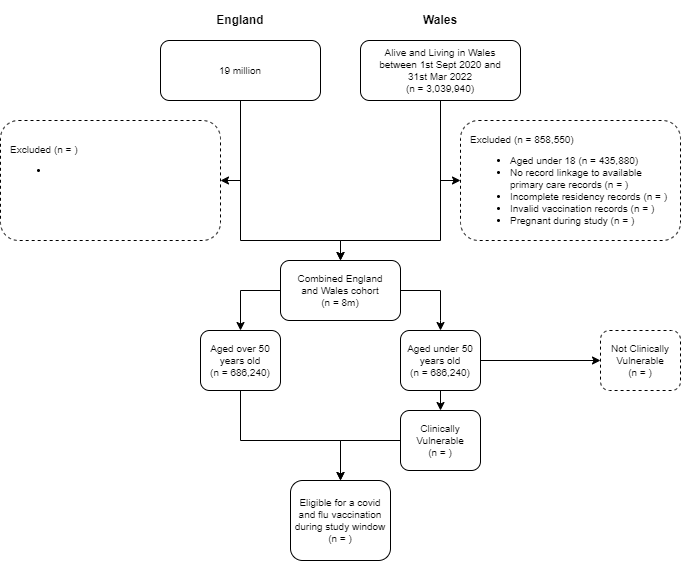

The diagram above was exported from draw.io. Its source (the exported page's mxGraphModel, read from the mxfile embedded in the PNG):
<mxGraphModel dx="782" dy="539" grid="1" gridSize="10" guides="1" tooltips="1" connect="1" arrows="1" fold="1" page="1" pageScale="1" pageWidth="827" pageHeight="1169" math="0" shadow="0">
  <root>
    <mxCell id="WIyWlLk6GJQsqaUBKTNV-0" />
    <mxCell id="WIyWlLk6GJQsqaUBKTNV-1" parent="WIyWlLk6GJQsqaUBKTNV-0" />
    <mxCell id="bD4awnvlRZZb1lPdCaFX-1" style="edgeStyle=orthogonalEdgeStyle;rounded=0;orthogonalLoop=1;jettySize=auto;html=1;entryX=0;entryY=0.5;entryDx=0;entryDy=0;fontSize=10;" parent="WIyWlLk6GJQsqaUBKTNV-1" source="WIyWlLk6GJQsqaUBKTNV-3" target="WIyWlLk6GJQsqaUBKTNV-7" edge="1">
      <mxGeometry relative="1" as="geometry" />
    </mxCell>
    <mxCell id="bD4awnvlRZZb1lPdCaFX-30" style="edgeStyle=orthogonalEdgeStyle;rounded=0;orthogonalLoop=1;jettySize=auto;html=1;entryX=0.5;entryY=0;entryDx=0;entryDy=0;fontSize=10;" parent="WIyWlLk6GJQsqaUBKTNV-1" source="WIyWlLk6GJQsqaUBKTNV-3" target="ZYJuDC_ElGy49-UHeCfG-5" edge="1">
      <mxGeometry relative="1" as="geometry">
        <Array as="points">
          <mxPoint x="500" y="280" />
          <mxPoint x="400" y="280" />
        </Array>
      </mxGeometry>
    </mxCell>
    <mxCell id="WIyWlLk6GJQsqaUBKTNV-3" value="&lt;font style=&quot;font-size: 10px&quot;&gt;&lt;span style=&quot;font-size: 10px&quot;&gt;Alive and Living in Wales between 1st Sept 2020 and 31st Mar 2022&lt;br style=&quot;font-size: 10px&quot;&gt;&lt;/span&gt;&lt;font style=&quot;font-size: 10px&quot;&gt;&lt;span style=&quot;font-size: 10px&quot;&gt;(n = 3,039,940)&lt;/span&gt;&lt;/font&gt;&lt;br style=&quot;font-size: 10px&quot;&gt;&lt;/font&gt;" style="rounded=1;whiteSpace=wrap;html=1;fontSize=10;glass=0;strokeWidth=1;shadow=0;spacing=20;" parent="WIyWlLk6GJQsqaUBKTNV-1" vertex="1">
      <mxGeometry x="420" y="80" width="160" height="60" as="geometry" />
    </mxCell>
    <mxCell id="WIyWlLk6GJQsqaUBKTNV-7" value="&lt;p style=&quot;line-height: 100%&quot;&gt;&lt;span style=&quot;font-size: 10px&quot;&gt;Excluded (&lt;span style=&quot;font-size: 10px&quot;&gt;&lt;font style=&quot;font-size: 10px&quot;&gt;&lt;span style=&quot;font-size: 10px&quot;&gt;n = 858,550)&lt;/span&gt;&lt;/font&gt;&lt;/span&gt;&lt;/span&gt;&lt;br style=&quot;font-size: 10px&quot;&gt;&lt;/p&gt;&lt;ul style=&quot;font-size: 10px&quot;&gt;&lt;li style=&quot;font-size: 10px&quot;&gt;&lt;font style=&quot;font-size: 10px&quot;&gt;&lt;span style=&quot;font-size: 10px&quot;&gt;Aged under 18 (n = 435,880)&lt;/span&gt;&lt;/font&gt;&lt;/li&gt;&lt;li style=&quot;font-size: 10px&quot;&gt;&lt;font style=&quot;font-size: 10px&quot;&gt;&lt;span style=&quot;font-size: 10px&quot;&gt;No record linkage to available primary care records (n = )&lt;/span&gt;&lt;/font&gt;&lt;/li&gt;&lt;li style=&quot;font-size: 10px&quot;&gt;Incomplete residency records (n = )&lt;/li&gt;&lt;li style=&quot;font-size: 10px&quot;&gt;&lt;font style=&quot;font-size: 10px&quot;&gt;&lt;span style=&quot;font-size: 10px ; line-height: 100%&quot;&gt;Invalid vaccination records (n = )&lt;/span&gt;&lt;/font&gt;&lt;/li&gt;&lt;li style=&quot;font-size: 10px&quot;&gt;Pregnant during study (n = )&lt;/li&gt;&lt;/ul&gt;&lt;p&gt;&lt;/p&gt;" style="rounded=1;whiteSpace=wrap;html=1;fontSize=10;glass=0;strokeWidth=1;shadow=0;align=left;fontStyle=0;spacing=10;verticalAlign=middle;dashed=1;" parent="WIyWlLk6GJQsqaUBKTNV-1" vertex="1">
      <mxGeometry x="520" y="160" width="220" height="120" as="geometry" />
    </mxCell>
    <mxCell id="s79sKBnu_VAuRDUpX3r3-2" style="edgeStyle=orthogonalEdgeStyle;rounded=0;orthogonalLoop=1;jettySize=auto;html=1;exitX=0;exitY=0.5;exitDx=0;exitDy=0;entryX=0.5;entryY=0;entryDx=0;entryDy=0;" parent="WIyWlLk6GJQsqaUBKTNV-1" source="ZYJuDC_ElGy49-UHeCfG-5" target="eVYvycLskYyP6wwfXyAF-0" edge="1">
      <mxGeometry relative="1" as="geometry" />
    </mxCell>
    <mxCell id="s79sKBnu_VAuRDUpX3r3-15" style="edgeStyle=orthogonalEdgeStyle;rounded=0;orthogonalLoop=1;jettySize=auto;html=1;exitX=1;exitY=0.5;exitDx=0;exitDy=0;entryX=0.5;entryY=0;entryDx=0;entryDy=0;" parent="WIyWlLk6GJQsqaUBKTNV-1" source="ZYJuDC_ElGy49-UHeCfG-5" target="s79sKBnu_VAuRDUpX3r3-0" edge="1">
      <mxGeometry relative="1" as="geometry">
        <Array as="points">
          <mxPoint x="500" y="330" />
          <mxPoint x="500" y="360" />
        </Array>
      </mxGeometry>
    </mxCell>
    <mxCell id="ZYJuDC_ElGy49-UHeCfG-5" value="&lt;font style=&quot;font-size: 10px&quot;&gt;&lt;font style=&quot;font-size: 10px&quot;&gt;Combined England&lt;br&gt;and Wales cohort&lt;br style=&quot;font-size: 10px&quot;&gt;&lt;font style=&quot;font-size: 10px&quot;&gt;&lt;span style=&quot;font-size: 10px&quot;&gt;(n = 8m)&lt;/span&gt;&lt;/font&gt;&lt;/font&gt;&lt;br style=&quot;font-size: 10px&quot;&gt;&lt;/font&gt;" style="rounded=1;whiteSpace=wrap;html=1;fontSize=10;glass=0;strokeWidth=1;shadow=0;" parent="WIyWlLk6GJQsqaUBKTNV-1" vertex="1">
      <mxGeometry x="340" y="300" width="120" height="60" as="geometry" />
    </mxCell>
    <mxCell id="GRhizyIJWyX8jvZQzJl2-7" value="Wales" style="text;html=1;strokeColor=none;fillColor=none;align=center;verticalAlign=middle;whiteSpace=wrap;rounded=0;fontSize=12;fontStyle=1" parent="WIyWlLk6GJQsqaUBKTNV-1" vertex="1">
      <mxGeometry x="420" y="40" width="160" height="40" as="geometry" />
    </mxCell>
    <mxCell id="GRhizyIJWyX8jvZQzJl2-8" value="England" style="text;html=1;strokeColor=none;fillColor=none;align=center;verticalAlign=middle;whiteSpace=wrap;rounded=0;fontSize=12;fontStyle=1" parent="WIyWlLk6GJQsqaUBKTNV-1" vertex="1">
      <mxGeometry x="220" y="40" width="160" height="40" as="geometry" />
    </mxCell>
    <mxCell id="bD4awnvlRZZb1lPdCaFX-8" style="edgeStyle=orthogonalEdgeStyle;rounded=0;orthogonalLoop=1;jettySize=auto;html=1;entryX=1;entryY=0.5;entryDx=0;entryDy=0;fontSize=10;" parent="WIyWlLk6GJQsqaUBKTNV-1" source="bD4awnvlRZZb1lPdCaFX-2" target="bD4awnvlRZZb1lPdCaFX-3" edge="1">
      <mxGeometry relative="1" as="geometry" />
    </mxCell>
    <mxCell id="bD4awnvlRZZb1lPdCaFX-29" style="edgeStyle=orthogonalEdgeStyle;rounded=0;orthogonalLoop=1;jettySize=auto;html=1;entryX=0.5;entryY=0;entryDx=0;entryDy=0;fontSize=10;" parent="WIyWlLk6GJQsqaUBKTNV-1" source="bD4awnvlRZZb1lPdCaFX-2" target="ZYJuDC_ElGy49-UHeCfG-5" edge="1">
      <mxGeometry relative="1" as="geometry">
        <Array as="points">
          <mxPoint x="300" y="280" />
          <mxPoint x="400" y="280" />
        </Array>
      </mxGeometry>
    </mxCell>
    <mxCell id="bD4awnvlRZZb1lPdCaFX-2" value="&lt;font style=&quot;font-size: 10px&quot;&gt;19 million&lt;br style=&quot;font-size: 10px&quot;&gt;&lt;/font&gt;" style="rounded=1;whiteSpace=wrap;html=1;fontSize=10;glass=0;strokeWidth=1;shadow=0;spacing=20;" parent="WIyWlLk6GJQsqaUBKTNV-1" vertex="1">
      <mxGeometry x="220" y="80" width="160" height="60" as="geometry" />
    </mxCell>
    <mxCell id="bD4awnvlRZZb1lPdCaFX-3" value="&lt;p style=&quot;line-height: 100%&quot;&gt;&lt;span style=&quot;font-size: 10px&quot;&gt;Excluded (&lt;span style=&quot;font-size: 10px&quot;&gt;&lt;font style=&quot;font-size: 10px&quot;&gt;&lt;span style=&quot;font-size: 10px&quot;&gt;n = )&lt;/span&gt;&lt;/font&gt;&lt;/span&gt;&lt;/span&gt;&lt;br style=&quot;font-size: 10px&quot;&gt;&lt;/p&gt;&lt;ul style=&quot;font-size: 10px&quot;&gt;&lt;li style=&quot;font-size: 10px&quot;&gt;&lt;br&gt;&lt;/li&gt;&lt;/ul&gt;&lt;p&gt;&lt;/p&gt;" style="rounded=1;whiteSpace=wrap;html=1;fontSize=10;glass=0;strokeWidth=1;shadow=0;align=left;fontStyle=0;spacing=10;verticalAlign=top;dashed=1;" parent="WIyWlLk6GJQsqaUBKTNV-1" vertex="1">
      <mxGeometry x="60" y="160" width="220" height="120" as="geometry" />
    </mxCell>
    <mxCell id="s79sKBnu_VAuRDUpX3r3-17" style="edgeStyle=orthogonalEdgeStyle;rounded=0;orthogonalLoop=1;jettySize=auto;html=1;exitX=0.5;exitY=1;exitDx=0;exitDy=0;entryX=0.5;entryY=0;entryDx=0;entryDy=0;" parent="WIyWlLk6GJQsqaUBKTNV-1" source="eVYvycLskYyP6wwfXyAF-0" target="Q6jKzaN34kP5ZreHG7Fh-3" edge="1">
      <mxGeometry relative="1" as="geometry">
        <Array as="points">
          <mxPoint x="300" y="480" />
          <mxPoint x="400" y="480" />
        </Array>
      </mxGeometry>
    </mxCell>
    <mxCell id="eVYvycLskYyP6wwfXyAF-0" value="Aged over 50 years old&lt;br&gt;&lt;span style=&quot;font-size: 10px&quot;&gt;(n = 686,240)&lt;/span&gt;" style="rounded=1;whiteSpace=wrap;html=1;fontStyle=0;fontSize=10;" parent="WIyWlLk6GJQsqaUBKTNV-1" vertex="1">
      <mxGeometry x="260" y="370" width="80" height="60" as="geometry" />
    </mxCell>
    <mxCell id="Q6jKzaN34kP5ZreHG7Fh-3" value="Eligible for a covid and flu vaccination during study window&lt;br style=&quot;font-size: 10px&quot;&gt;(n = )" style="rounded=1;whiteSpace=wrap;html=1;fontSize=10;" parent="WIyWlLk6GJQsqaUBKTNV-1" vertex="1">
      <mxGeometry x="350" y="520" width="100" height="80" as="geometry" />
    </mxCell>
    <mxCell id="s79sKBnu_VAuRDUpX3r3-14" style="edgeStyle=orthogonalEdgeStyle;rounded=0;orthogonalLoop=1;jettySize=auto;html=1;exitX=1;exitY=0.5;exitDx=0;exitDy=0;entryX=0;entryY=0.5;entryDx=0;entryDy=0;" parent="WIyWlLk6GJQsqaUBKTNV-1" source="s79sKBnu_VAuRDUpX3r3-0" target="s79sKBnu_VAuRDUpX3r3-13" edge="1">
      <mxGeometry relative="1" as="geometry" />
    </mxCell>
    <mxCell id="s79sKBnu_VAuRDUpX3r3-16" style="edgeStyle=orthogonalEdgeStyle;rounded=0;orthogonalLoop=1;jettySize=auto;html=1;exitX=0.5;exitY=1;exitDx=0;exitDy=0;entryX=0.5;entryY=0;entryDx=0;entryDy=0;" parent="WIyWlLk6GJQsqaUBKTNV-1" source="s79sKBnu_VAuRDUpX3r3-0" target="s79sKBnu_VAuRDUpX3r3-9" edge="1">
      <mxGeometry relative="1" as="geometry" />
    </mxCell>
    <mxCell id="s79sKBnu_VAuRDUpX3r3-0" value="Aged under 50 years old&lt;br style=&quot;font-size: 10px&quot;&gt;&lt;span style=&quot;font-size: 10px&quot;&gt;(n = 686,240)&lt;/span&gt;" style="rounded=1;whiteSpace=wrap;html=1;fontStyle=0;fontSize=10;" parent="WIyWlLk6GJQsqaUBKTNV-1" vertex="1">
      <mxGeometry x="460" y="370" width="80" height="60" as="geometry" />
    </mxCell>
    <mxCell id="s79sKBnu_VAuRDUpX3r3-12" style="edgeStyle=orthogonalEdgeStyle;rounded=0;orthogonalLoop=1;jettySize=auto;html=1;exitX=0;exitY=0.5;exitDx=0;exitDy=0;entryX=0.5;entryY=0;entryDx=0;entryDy=0;" parent="WIyWlLk6GJQsqaUBKTNV-1" source="s79sKBnu_VAuRDUpX3r3-9" target="Q6jKzaN34kP5ZreHG7Fh-3" edge="1">
      <mxGeometry relative="1" as="geometry">
        <Array as="points">
          <mxPoint x="480" y="480" />
          <mxPoint x="400" y="480" />
        </Array>
      </mxGeometry>
    </mxCell>
    <mxCell id="s79sKBnu_VAuRDUpX3r3-9" value="Clinically Vulnerable&lt;br&gt;(n = )" style="rounded=1;whiteSpace=wrap;html=1;fontStyle=0;fontSize=10;" parent="WIyWlLk6GJQsqaUBKTNV-1" vertex="1">
      <mxGeometry x="460" y="450" width="80" height="60" as="geometry" />
    </mxCell>
    <mxCell id="s79sKBnu_VAuRDUpX3r3-13" value="Not Clinically Vulnerable&lt;br&gt;(n = )" style="rounded=1;whiteSpace=wrap;html=1;fontStyle=0;fontSize=10;dashed=1;" parent="WIyWlLk6GJQsqaUBKTNV-1" vertex="1">
      <mxGeometry x="660" y="370" width="80" height="60" as="geometry" />
    </mxCell>
  </root>
</mxGraphModel>